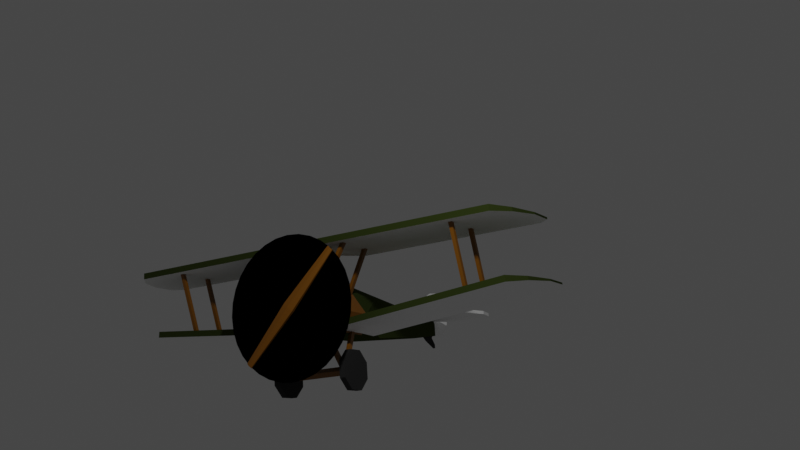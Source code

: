 # Source: sc.blend  (saved by Blender 2.80.39; exported with 4.5.12 LTS)
import bpy
from mathutils import Matrix  # noqa: F401  (used for matrix-valued properties, if any)

bpy.ops.wm.read_factory_settings(use_empty=True)
scene = bpy.context.scene
scene.name = 'Scene'

# ---- collections
col_collection = bpy.data.collections.new('Collection'); scene.collection.children.link(col_collection)
col_plane = bpy.data.collections.new('Plane'); scene.collection.children.link(col_plane)
col_bgi = bpy.data.collections.new('BGI'); scene.collection.children.link(col_bgi)

# ---- materials (node trees are filled in below, after node groups)
mat_wheels = bpy.data.materials.new('Wheels')
mat_wheels.use_transparent_shadow = False
mat_wheels.roughness = 0.25
mat_wood_001 = bpy.data.materials.new('Wood.001')
mat_wood_001.use_transparent_shadow = False
mat_wood_001.roughness = 0.25
mat_light_metal = bpy.data.materials.new('Light Metal')
mat_light_metal.use_transparent_shadow = False
mat_light_metal.roughness = 0.25
mat_white_paint = bpy.data.materials.new('White Paint')
mat_white_paint.use_transparent_shadow = False
mat_white_paint.roughness = 0.25
mat_green_paint = bpy.data.materials.new('Green Paint')
mat_green_paint.use_transparent_shadow = False
mat_green_paint.roughness = 0.25
mat_prop = bpy.data.materials.new('Prop')
mat_prop.surface_render_method = 'BLENDED'
mat_prop.blend_method = 'BLEND'
mat_prop.use_transparency_overlap = False
mat_prop.show_transparent_back = False
mat_prop.roughness = 0.25

# ---- material node trees
mat_wheels.use_nodes = True; mat_wheels.node_tree.nodes.clear()
_N = mat_wheels.node_tree.nodes; _L = mat_wheels.node_tree.links
n0 = _N.new('ShaderNodeOutputMaterial'); n0.name = 'Material Output'; n0.location = (300, 300)
n1 = _N.new('ShaderNodeBsdfPrincipled'); n1.name = 'Principled BSDF'; n1.location = (10, 300)
n1.distribution = 'GGX'
n1.subsurface_method = 'BURLEY'
n1.inputs[0].default_value = (0.03106, 0.03106, 0.03106, 1.0)
n1.inputs[2].default_value = 0.7
n1.inputs[3].default_value = 1.45
n1.inputs[13].default_value = 0.0
_L.new(n1.outputs[0], n0.inputs[0])
n0.is_active_output = True
mat_wood_001.use_nodes = True; mat_wood_001.node_tree.nodes.clear()
_N = mat_wood_001.node_tree.nodes; _L = mat_wood_001.node_tree.links
n0 = _N.new('ShaderNodeOutputMaterial'); n0.name = 'Material Output'; n0.location = (300, 300)
n1 = _N.new('ShaderNodeBsdfPrincipled'); n1.name = 'Principled BSDF'; n1.location = (10, 300)
n1.distribution = 'GGX'
n1.subsurface_method = 'BURLEY'
n1.inputs[0].default_value = (0.2232, 0.08438, 0.0003035, 1.0)
n1.inputs[3].default_value = 1.45
_L.new(n1.outputs[0], n0.inputs[0])
n0.is_active_output = True
mat_light_metal.use_nodes = True; mat_light_metal.node_tree.nodes.clear()
_N = mat_light_metal.node_tree.nodes; _L = mat_light_metal.node_tree.links
n0 = _N.new('ShaderNodeOutputMaterial'); n0.name = 'Material Output'; n0.location = (300, 300)
n1 = _N.new('ShaderNodeBsdfPrincipled'); n1.name = 'Principled BSDF'; n1.location = (10, 300)
n1.distribution = 'GGX'
n1.subsurface_method = 'BURLEY'
n1.inputs[0].default_value = (0.6323, 0.7297, 0.7573, 1.0)
n1.inputs[1].default_value = 0.7
n1.inputs[3].default_value = 1.45
_L.new(n1.outputs[0], n0.inputs[0])
n0.is_active_output = True
mat_white_paint.use_nodes = True; mat_white_paint.node_tree.nodes.clear()
_N = mat_white_paint.node_tree.nodes; _L = mat_white_paint.node_tree.links
n0 = _N.new('ShaderNodeOutputMaterial'); n0.name = 'Material Output'; n0.location = (300, 300)
n1 = _N.new('ShaderNodeBsdfPrincipled'); n1.name = 'Principled BSDF'; n1.location = (10, 300)
n1.distribution = 'GGX'
n1.subsurface_method = 'BURLEY'
n1.inputs[0].default_value = (1.0, 1.0, 1.0, 1.0)
n1.inputs[3].default_value = 1.45
n1.inputs[13].default_value = 0.0
_L.new(n1.outputs[0], n0.inputs[0])
n0.is_active_output = True
mat_green_paint.use_nodes = True; mat_green_paint.node_tree.nodes.clear()
_N = mat_green_paint.node_tree.nodes; _L = mat_green_paint.node_tree.links
n0 = _N.new('ShaderNodeOutputMaterial'); n0.name = 'Material Output'; n0.location = (300, 300)
n1 = _N.new('ShaderNodeBsdfPrincipled'); n1.name = 'Principled BSDF'; n1.location = (10, 300)
n1.distribution = 'GGX'
n1.subsurface_method = 'BURLEY'
n1.inputs[0].default_value = (0.03542, 0.04931, 0.01098, 1.0)
n1.inputs[3].default_value = 1.45
n1.inputs[13].default_value = 0.0
_L.new(n1.outputs[0], n0.inputs[0])
n0.is_active_output = True
mat_prop.use_nodes = True; mat_prop.node_tree.nodes.clear()
_N = mat_prop.node_tree.nodes; _L = mat_prop.node_tree.links
n0 = _N.new('ShaderNodeOutputMaterial'); n0.name = 'Material Output'; n0.location = (298, 139)
n0.target = 'EEVEE'
n1 = _N.new('ShaderNodeBsdfTransparent'); n1.name = 'Transparent BSDF'; n1.location = (-102, 50)
n1.inputs[0].default_value = (0.9131, 0.5457, 0.159, 0.0315)
n2 = _N.new('ShaderNodeMixShader'); n2.name = 'Mix Shader'; n2.location = (0, 0)
n2.label = 'Disable Shadow'
n2.hide = True
n3 = _N.new('ShaderNodeLightPath'); n3.name = 'Light Path'; n3.location = (0, 0)
n3.hide = True
n4 = _N.new('ShaderNodeBsdfTransparent'); n4.name = 'Transparent BSDF.001'; n4.location = (0, 0)
n4.hide = True
_L.new(n1.outputs[0], n2.inputs[1])
_L.new(n2.outputs[0], n0.inputs[0])
_L.new(n3.outputs[1], n2.inputs[0])
_L.new(n4.outputs[0], n2.inputs[2])
n0.is_active_output = True

# ---- world
world_world = bpy.data.worlds.new('World'); scene.world = world_world
world_world.color = (0.05088, 0.05088, 0.05088)
world_world.use_sun_shadow = False
world_world.sun_shadow_jitter_overblur = 0.0

# ---- cameras
cam_camera = bpy.data.cameras.new('Camera')
cam_camera.clip_end = 100.0
cam_camera.ortho_scale = 7.314
cam_camera.dof.focus_distance = 0.0
cam_camera.dof.aperture_fstop = 128.0

# ---- lights
light_point = bpy.data.lights.new('Point', 'POINT')
light_point.transmission_factor = 0.0
light_point.energy = 1000.0
light_point.shadow_buffer_clip_start = 0.5
light_point.shadow_soft_size = 0.25
light_point.shadow_maximum_resolution = 0.006
light_point.use_absolute_resolution = True

# ---- meshes
me_circle = bpy.data.meshes.new('Circle')
me_circle.from_pydata([(3.344e-08, 0.2043, 1.892), (-0.2814, 0.2043, 1.776), (-0.3979, 0.2043, 1.495), (-0.2814, 0.2043, 1.213), (6.823e-08, 0.2043, 1.097), (0.2814, 0.2043, 1.213), (0.3979, 0.2043, 1.495), (0.2814, 0.2043, 1.776), (2.98e-08, 0.3579, 2.026), (-0.3754, 0.3579, 1.87), (-0.531, 0.3579, 1.495), (-0.3754, 0.3579, 1.119), (7.622e-08, 0.3579, 0.9636), (0.3754, 0.3579, 1.119), (0.531, 0.3579, 1.495), (0.3754, 0.3579, 1.87), (2.98e-08, 1.123, 2.026), (-0.3754, 1.123, 1.908), (-0.531, 0.7113, 1.495), (-0.3754, 0.7113, 1.119), (0.3754, 0.7113, 1.119), (0.531, 0.7113, 1.495), (0.3754, 1.123, 1.908), (3.258e-08, 1.785, 2.145), (-0.3309, 1.556, 1.908), (-0.468, 1.844, 1.495), (-0.3309, 1.844, 1.119), (-0.2644, 2.465, 1.87), (0.3309, 1.844, 1.119), (0.468, 1.844, 1.495), (0.3309, 1.556, 1.908), (-0.2644, 2.465, 1.119), (0.2644, 2.465, 1.119), (0.2644, 2.465, 1.87), (-0.1803, 4.606, 1.693), (-0.1803, 4.606, 1.353), (0.1803, 4.606, 1.353), (0.1803, 4.606, 1.693), (3.63e-08, 2.465, 2.065), (9.86e-09, 4.606, 1.822), (-0.05401, 5.125, 1.657), (-0.05401, 5.125, 1.422), (0.05401, 5.125, 1.422), (0.05401, 5.125, 1.657), (5.548e-08, 5.125, 1.876), (-0.32, 1.155, 1.503), (0.32, 1.155, 1.503), (-0.282, 1.524, 1.503), (0.282, 1.524, 1.503), (-0.05204, 4.88, 1.307), (-0.07569, 4.798, 1.401), (-0.05204, 4.967, 1.364), (-0.07569, 4.997, 1.443), (0.05204, 4.88, 1.307), (0.07569, 4.798, 1.401), (0.05204, 4.967, 1.364), (0.07569, 4.997, 1.443), (-0.02471, 5.136, 1.163), (-0.02471, 5.128, 1.243), (0.02471, 5.136, 1.163), (0.02471, 5.128, 1.243), (-0.6631, 1.083, 0.7318), (-0.7746, 1.083, 0.7318), (0.6631, 1.293, 0.5236), (0.7746, 1.293, 0.5236), (0.6631, 1.295, 0.2276), (0.7746, 1.295, 0.2276), (0.6631, 1.087, 0.01715), (0.7746, 1.087, 0.01715), (0.6631, 0.7907, 0.0156), (0.7746, 0.7907, 0.0156), (0.6631, 0.5802, 0.2238), (0.7746, 0.5802, 0.2238), (0.6631, 0.5787, 0.5199), (0.7746, 0.5787, 0.5199), (0.6631, 0.7869, 0.7303), (0.7746, 0.7869, 0.7303), (0.6631, 1.083, 0.7318), (0.7746, 1.083, 0.7318), (-0.6631, 0.7869, 0.7303), (-0.7746, 0.7869, 0.7303), (-0.6631, 0.5787, 0.5199), (-0.7746, 0.5787, 0.5199), (-0.6631, 0.5802, 0.2238), (-0.7746, 0.5802, 0.2238), (-0.6631, 0.7907, 0.0156), (-0.7746, 0.7907, 0.0156), (-0.6631, 1.087, 0.01715), (-0.7746, 1.087, 0.01715), (-0.6631, 1.295, 0.2276), (-0.7746, 1.295, 0.2276), (-0.6631, 1.293, 0.5236), (-0.7746, 1.293, 0.5236), (-0.7196, 0.9372, 0.2989), (-0.7196, 0.8569, 0.3791), (-0.7196, 1.017, 0.3791), (-0.7196, 0.9372, 0.4594), (0.7196, 0.9372, 0.2989), (0.7196, 0.8569, 0.3791), (0.7196, 1.017, 0.3791), (0.7196, 0.9372, 0.4594), (0.5041, 0.9043, 0.393), (0.279, 1.531, 1.238), (0.5041, 0.9771, 0.345), (0.279, 1.604, 1.19), (0.5722, 0.9132, 0.4065), (0.347, 1.54, 1.252), (0.5722, 0.986, 0.3584), (0.347, 1.613, 1.204), (0.5041, 0.8878, 0.3542), (0.279, 0.5298, 1.25), (0.5041, 0.9699, 0.3835), (0.279, 0.6119, 1.279), (0.5722, 0.8824, 0.3693), (0.347, 0.5244, 1.265), (0.5722, 0.9645, 0.3987), (0.347, 0.6065, 1.294), (-0.5041, 0.9043, 0.393), (-0.279, 1.531, 1.238), (-0.5041, 0.9771, 0.345), (-0.279, 1.604, 1.19), (-0.5721, 0.9132, 0.4065), (-0.347, 1.54, 1.252), (-0.5721, 0.986, 0.3584), (-0.347, 1.613, 1.204), (-0.5041, 0.8878, 0.3542), (-0.279, 0.5298, 1.25), (-0.5041, 0.9699, 0.3835), (-0.279, 0.6119, 1.279), (-0.5721, 0.8824, 0.3693), (-0.347, 0.5244, 1.265), (-0.5721, 0.9645, 0.3987), (-0.347, 0.6065, 1.294), (0.03026, 4.475, 2.037), (0.03026, 4.226, 1.764), (0.03026, 5.12, 2.343), (0.03026, 5.12, 1.695), (-0.03026, 4.475, 2.037), (-0.03026, 4.226, 1.764), (-0.03026, 5.12, 2.343), (-0.03026, 5.12, 1.695), (-1.096, 4.533, 1.732), (-1.096, 4.533, 1.798), (-1.258, 5.105, 1.732), (-1.258, 5.105, 1.798), (1.096, 4.533, 1.732), (1.096, 4.533, 1.798), (1.258, 5.105, 1.732), (1.258, 5.105, 1.798), (-1.257, 5.102, 1.732), (-1.257, 5.102, 1.798), (-1.188, 5.468, 1.732), (-1.188, 5.468, 1.798), (0.00134, 5.102, 1.732), (0.00134, 5.102, 1.798), (-0.2354, 5.468, 1.732), (-0.2354, 5.468, 1.798), (1.257, 5.102, 1.732), (1.257, 5.102, 1.798), (1.188, 5.468, 1.732), (1.188, 5.468, 1.798), (-0.00134, 5.102, 1.732), (-0.00134, 5.102, 1.798), (0.2354, 5.468, 1.732), (0.2354, 5.468, 1.798), (-1.071, 4.548, 1.769), (-0.2044, 3.514, 1.47), (1.071, 4.548, 1.769), (0.2044, 3.514, 1.47), (0.1382, 0.3189, 2.029), (0.1139, 0.3189, 2.043), (0.1139, 1.155, 2.071), (0.1139, 0.3189, 2.071), (0.1631, 1.155, 2.043), (0.1631, 0.3189, 2.043), (0.1631, 1.155, 1.986), (0.1631, 0.3189, 1.986), (0.1139, 1.155, 1.958), (0.1139, 0.3189, 1.958), (0.06469, 1.155, 1.986), (0.06469, 0.3189, 1.986), (0.06469, 1.155, 2.043), (0.06469, 0.3189, 2.043), (0.1382, 0.3189, 2.001), (0.1139, 0.3189, 1.987), (0.08968, 0.3189, 2.001), (0.08968, 0.3189, 2.029), (0.1382, 0.2255, 2.029), (0.1139, 0.2255, 2.043), (0.1382, 0.2255, 2.001), (0.1139, 0.2255, 1.987), (0.08968, 0.2255, 2.001), (0.08968, 0.2255, 2.029), (-0.08968, 0.3189, 2.029), (-0.1139, 0.3189, 2.043), (-0.1139, 1.155, 2.071), (-0.1139, 0.3189, 2.071), (-0.0647, 1.155, 2.043), (-0.0647, 0.3189, 2.043), (-0.0647, 1.155, 1.986), (-0.0647, 0.3189, 1.986), (-0.1139, 1.155, 1.958), (-0.1139, 0.3189, 1.958), (-0.1631, 1.155, 1.986), (-0.1631, 0.3189, 1.986), (-0.1631, 1.155, 2.043), (-0.1631, 0.3189, 2.043), (-0.08968, 0.3189, 2.001), (-0.1139, 0.3189, 1.987), (-0.1382, 0.3189, 2.001), (-0.1382, 0.3189, 2.029), (-0.08968, 0.2255, 2.029), (-0.1139, 0.2255, 2.043), (-0.08968, 0.2255, 2.001), (-0.1139, 0.2255, 1.987), (-0.1382, 0.2255, 2.001), (-0.1382, 0.2255, 2.029)], [(165, 166), (167, 168)], [(2, 1, 9, 10), (7, 6, 14, 15), (5, 4, 12, 13), (3, 2, 10, 11), (1, 0, 8, 9), (0, 7, 15, 8), (6, 5, 13, 14), (4, 3, 11, 12), (11, 19, 12), (11, 10, 18, 19), (9, 8, 16, 17), (8, 15, 22, 16), (14, 13, 20, 21), (20, 12, 19), (10, 9, 17, 18), (15, 14, 21, 22), (22, 21, 29, 30), (13, 12, 20), (19, 18, 25, 26), (1, 2, 3, 4, 5, 6, 7, 0), (34, 39, 44, 40), (21, 20, 28, 29), (26, 28, 20, 19), (18, 17, 24, 25), (28, 26, 31, 32), (33, 32, 36, 37), (32, 31, 35, 36), (27, 34, 35, 31), (38, 23, 30, 33), (23, 38, 27, 24), (36, 35, 41, 42), (37, 39, 38, 33), (34, 27, 38, 39), (30, 29, 33), (28, 32, 29), (32, 33, 29), (24, 27, 25), (25, 31, 26), (31, 25, 27), (37, 36, 42, 43), (35, 34, 40, 41), (39, 37, 43, 44), (16, 22, 17), (23, 24, 30), (24, 17, 45, 47), (17, 22, 46, 45), (22, 30, 48, 46), (30, 24, 47, 48), (46, 48, 47, 45), (49, 50, 52, 51), (51, 52, 56, 55), (55, 56, 54, 53), (53, 54, 50, 49), (55, 53, 59, 60), (53, 49, 57, 59), (51, 55, 60, 58), (49, 51, 58, 57), (97, 98, 94, 93), (92, 90, 88, 86, 84, 82, 80, 62), (63, 64, 66, 65), (95, 99, 97, 93), (90, 89, 87, 88), (65, 66, 68, 67), (95, 96, 100, 99), (88, 87, 85, 86), (67, 68, 70, 69), (101, 102, 104, 103), (86, 85, 83, 84), (69, 70, 72, 71), (89, 91, 61, 79, 81, 83, 85, 87), (84, 83, 81, 82), (71, 72, 74, 73), (80, 79, 61, 62), (82, 81, 79, 80), (73, 74, 76, 75), (66, 64, 78, 76, 74, 72, 70, 68), (62, 61, 91, 92), (75, 76, 78, 77), (103, 104, 108, 107), (92, 91, 89, 90), (77, 78, 64, 63), (63, 65, 67, 69, 71, 73, 75, 77), (100, 96, 94, 98), (107, 108, 106, 105), (105, 106, 102, 101), (108, 104, 102, 106), (109, 110, 112, 111), (111, 112, 116, 115), (115, 116, 114, 113), (113, 114, 110, 109), (116, 112, 110, 114), (117, 118, 120, 119), (119, 120, 124, 123), (123, 124, 122, 121), (121, 122, 118, 117), (124, 120, 118, 122), (125, 126, 128, 127), (127, 128, 132, 131), (131, 132, 130, 129), (129, 130, 126, 125), (132, 128, 126, 130), (133, 135, 136, 134), (137, 138, 140, 139), (136, 135, 139, 140), (133, 134, 138, 137), (135, 133, 137, 139), (41, 40, 44, 43, 42), (141, 142, 144, 143), (143, 144, 148, 147), (147, 148, 146, 145), (145, 146, 142, 141), (143, 147, 145, 141), (148, 144, 142, 146), (149, 150, 152, 151), (151, 152, 156, 155), (155, 156, 154, 153), (153, 154, 150, 149), (151, 155, 153, 149), (156, 152, 150, 154), (157, 158, 160, 159), (159, 160, 164, 163), (163, 164, 162, 161), (161, 162, 158, 157), (159, 163, 161, 157), (164, 160, 158, 162), (183, 169, 187, 189), (174, 172, 170, 169), (171, 172, 174, 173), (169, 170, 188, 187), (172, 182, 186, 170), (173, 174, 176, 175), (186, 185, 191, 192), (176, 174, 169, 183), (175, 176, 178, 177), (187, 188, 192, 191, 190, 189), (182, 180, 185, 186), (177, 178, 180, 179), (180, 178, 184, 185), (185, 184, 190, 191), (179, 180, 182, 181), (184, 183, 189, 190), (178, 176, 183, 184), (181, 182, 172, 171), (171, 173, 175, 177, 179, 181), (170, 186, 192, 188), (207, 193, 211, 213), (198, 196, 194, 193), (195, 196, 198, 197), (193, 194, 212, 211), (196, 206, 210, 194), (197, 198, 200, 199), (210, 209, 215, 216), (200, 198, 193, 207), (199, 200, 202, 201), (211, 212, 216, 215, 214, 213), (206, 204, 209, 210), (201, 202, 204, 203), (204, 202, 208, 209), (209, 208, 214, 215), (203, 204, 206, 205), (208, 207, 213, 214), (202, 200, 207, 208), (205, 206, 196, 195), (195, 197, 199, 201, 203, 205), (194, 210, 216, 212)])
me_circle.polygons.foreach_set('material_index', [2, 2, 2, 2, 2, 2, 2, 2, 2, 2, 2, 2, 2, 2, 2, 2, 1, 2, 4, 2, 4, 1, 4, 4, 4, 4, 4, 4, 4, 4, 4, 4, 4, 4, 4, 4, 4, 4, 4, 4, 4, 4, 1, 1, 1, 1, 1, 1, 1, 0, 0, 0, 0, 0, 0, 0, 0, 1, 0, 0, 1, 0, 0, 1, 0, 0, 1, 0, 0, 0, 0, 0, 0, 0, 0, 0, 0, 0, 1, 0, 0, 0, 1, 1, 1, 1, 1, 1, 1, 1, 1, 1, 1, 1, 1, 1, 1, 1, 1, 1, 1, 3, 3, 0, 3, 3, 3, 3, 0, 3, 3, 3, 3, 3, 3, 3, 0, 3, 3, 3, 3, 3, 0, 3, 3, 0, 0, 0, 0, 0, 0, 0, 0, 0, 0, 0, 0, 0, 0, 0, 0, 0, 0, 0, 0, 0, 0, 0, 0, 0, 0, 0, 0, 0, 0, 0, 0, 0, 0, 0, 0, 0, 0, 0, 0])
_uv = me_circle.uv_layers.new(name='UVMap')
_uv.uv.foreach_set('vector', [0.5927, 0.1067, 0.5759, 0.1549, 0.5445, 0.1468, 0.5645, 0.09261, 0.5736, 0.2619, 0.5895, 0.3157, 0.5561, 0.3279, 0.5396, 0.2675, 0.616, 0.3682, 0.6565, 0.4151, 0.6306, 0.4494, 0.5838, 0.3887, 0.6194, 0.06425, 0.5927, 0.1067, 0.5645, 0.09261, 0.5959, 0.04467, 0.5759, 0.1549, 0.5692, 0.2075, 0.5358, 0.2061, 0.5445, 0.1468, 0.5692, 0.2075, 0.5736, 0.2619, 0.5396, 0.2675, 0.5358, 0.2061, 0.5895, 0.3157, 0.616, 0.3682, 0.5838, 0.3887, 0.5561, 0.3279, 0.6565, 0.0301, 0.6194, 0.06425, 0.5959, 0.04467, 0.6406, 0.0004275, 0.5959, 0.04467, 0.55, 0.009522, 0.6406, 0.0004275, 0.5959, 0.04467, 0.5645, 0.09261, 0.5132, 0.06961, 0.55, 0.009522, 0.5445, 0.1468, 0.5358, 0.2061, 0.4129, 0.1988, 0.4216, 0.1284, 0.5358, 0.2061, 0.5396, 0.2675, 0.4102, 0.2718, 0.4129, 0.1988, 0.5561, 0.3279, 0.5838, 0.3887, 0.5289, 0.4217, 0.4948, 0.3489, 0.4874, 0.6488, 0.5779, 0.6463, 0.5779, 0.7368, 0.5645, 0.09261, 0.5445, 0.1468, 0.4216, 0.1284, 0.5132, 0.06961, 0.5396, 0.2675, 0.5561, 0.3279, 0.4948, 0.3489, 0.4102, 0.2718, 0.2679, 0.07263, 0.3403, 0.0004275, 0.3431, 0.1894, 0.2686, 0.1458, 0.5838, 0.3887, 0.6306, 0.4494, 0.5289, 0.4217, 0.2045, 0.751, 0.1354, 0.7518, 0.1382, 0.5628, 0.2045, 0.5606, 0.8268, 0.7881, 0.878, 0.7881, 0.9142, 0.8243, 0.9142, 0.8755, 0.878, 0.9117, 0.8268, 0.9117, 0.7906, 0.8755, 0.7906, 0.8243, 0.1146, 0.09381, 0.07779, 0.08897, 0.07755, 0.0004275, 0.1156, 0.004169, 0.3403, 0.0004275, 0.4093, 0.001239, 0.4093, 0.1916, 0.3431, 0.1894, 0.1908, 0.7601, 0.1908, 0.8714, 0.0004275, 0.8789, 0.0004275, 0.7527, 0.1354, 0.7518, 0.06302, 0.6796, 0.06371, 0.6064, 0.1382, 0.5628, 0.1908, 0.8714, 0.1908, 0.7601, 0.2952, 0.7713, 0.2952, 0.8602, 0.2805, 0.2986, 0.4078, 0.2966, 0.3764, 0.659, 0.3195, 0.6584, 0.2952, 0.8602, 0.2952, 0.7713, 0.6573, 0.7855, 0.6573, 0.8461, 0.07565, 0.4536, 0.1146, 0.09381, 0.1715, 0.0932, 0.2029, 0.4556, 0.2253, 0.3041, 0.2053, 0.1912, 0.2686, 0.1458, 0.2805, 0.2986, 0.0004275, 0.5611, 0.02044, 0.4481, 0.07565, 0.4536, 0.06371, 0.6064, 0.6573, 0.8461, 0.6573, 0.7855, 0.7453, 0.8067, 0.7453, 0.8248, 0.3195, 0.6584, 0.2827, 0.6633, 0.2253, 0.3041, 0.2805, 0.2986, 0.1146, 0.09381, 0.07565, 0.4536, 0.02044, 0.4481, 0.07779, 0.08897, 0.2686, 0.1458, 0.3431, 0.1894, 0.2805, 0.2986, 0.4093, 0.1916, 0.4078, 0.2966, 0.3431, 0.1894, 0.4078, 0.2966, 0.2805, 0.2986, 0.3431, 0.1894, 0.06371, 0.6064, 0.07565, 0.4536, 0.1382, 0.5628, 0.1382, 0.5628, 0.2029, 0.4556, 0.2045, 0.5606, 0.2029, 0.4556, 0.1382, 0.5628, 0.07565, 0.4536, 0.3195, 0.6584, 0.3764, 0.659, 0.361, 0.75, 0.3205, 0.7481, 0.1715, 0.0932, 0.1146, 0.09381, 0.1156, 0.004169, 0.1561, 0.002244, 0.2827, 0.6633, 0.3195, 0.6584, 0.3205, 0.7481, 0.2824, 0.7518, 0.7898, 0.1334, 0.7724, 0.1972, 0.7677, 0.07106, 0.7898, 0.3411, 0.7178, 0.3726, 0.7586, 0.2691, 0.7486, 0.0004275, 0.7677, 0.07106, 0.6999, 0.08291, 0.6836, 0.02271, 0.7677, 0.07106, 0.7724, 0.1972, 0.7039, 0.1904, 0.6999, 0.08291, 0.7724, 0.1972, 0.7586, 0.2691, 0.6921, 0.2517, 0.7039, 0.1904, 0.7586, 0.2691, 0.7178, 0.3726, 0.6573, 0.3399, 0.6921, 0.2517, 0.2834, 0.8797, 0.3454, 0.8861, 0.3454, 0.9809, 0.2834, 0.9873, 0.8607, 0.5682, 0.8478, 0.5537, 0.8787, 0.5446, 0.8788, 0.5605, 0.8788, 0.5605, 0.8787, 0.5446, 0.9036, 0.5472, 0.8983, 0.5608, 0.8448, 0.5966, 0.833, 0.6041, 0.8325, 0.5717, 0.8499, 0.5809, 0.8499, 0.5809, 0.8325, 0.5717, 0.8478, 0.5537, 0.8607, 0.5682, 0.8448, 0.5966, 0.8499, 0.5809, 0.8864, 0.6129, 0.8728, 0.6161, 0.8499, 0.5809, 0.8607, 0.5682, 0.8926, 0.6069, 0.8864, 0.6129, 0.8788, 0.5605, 0.8983, 0.5608, 0.9036, 0.5913, 0.8964, 0.5936, 0.8607, 0.5682, 0.8788, 0.5605, 0.8964, 0.5936, 0.8926, 0.6069, 0.4865, 0.6923, 0.4674, 0.6923, 0.4674, 0.4503, 0.4865, 0.4503, 0.8794, 0.1566, 0.9146, 0.1214, 0.9644, 0.1214, 0.9996, 0.1566, 0.9996, 0.2064, 0.9644, 0.2416, 0.9146, 0.2416, 0.8794, 0.2064, 0.7833, 0.473, 0.7646, 0.473, 0.7646, 0.4232, 0.7833, 0.4232, 0.4293, 0.4503, 0.4293, 0.6923, 0.4102, 0.6923, 0.4102, 0.4503, 0.9527, 0.5944, 0.9339, 0.5944, 0.9339, 0.5446, 0.9527, 0.5446, 0.7833, 0.4232, 0.7646, 0.4232, 0.7646, 0.3734, 0.7833, 0.3734, 0.4293, 0.4503, 0.4484, 0.4503, 0.4484, 0.6923, 0.4293, 0.6923, 0.9527, 0.9427, 0.9339, 0.9427, 0.9339, 0.8929, 0.9527, 0.8929, 0.7833, 0.7715, 0.7646, 0.7715, 0.7646, 0.7218, 0.7833, 0.7218, 0.7351, 0.4487, 0.7351, 0.7357, 0.7072, 0.3763, 0.7119, 0.45, 0.9527, 0.8929, 0.9339, 0.8929, 0.9339, 0.8432, 0.9527, 0.8432, 0.7833, 0.7218, 0.7646, 0.7218, 0.7646, 0.672, 0.7833, 0.672, 0.8325, 0.5085, 0.8325, 0.4588, 0.8677, 0.4236, 0.9175, 0.4236, 0.9527, 0.4588, 0.9527, 0.5085, 0.9175, 0.5437, 0.8677, 0.5437, 0.9527, 0.8432, 0.9339, 0.8432, 0.9339, 0.7934, 0.9527, 0.7934, 0.7833, 0.672, 0.7646, 0.672, 0.7646, 0.6222, 0.7833, 0.6222, 0.9527, 0.7436, 0.9339, 0.7436, 0.9339, 0.6939, 0.9527, 0.6939, 0.9527, 0.7934, 0.9339, 0.7934, 0.9339, 0.7436, 0.9527, 0.7436, 0.7833, 0.6222, 0.7646, 0.6222, 0.7646, 0.5725, 0.7833, 0.5725, 0.8794, 0.08538, 0.8794, 0.03562, 0.9146, 0.0004275, 0.9644, 0.0004275, 0.9996, 0.03562, 0.9996, 0.08538, 0.9644, 0.1206, 0.9146, 0.1206, 0.9527, 0.6939, 0.9339, 0.6939, 0.9339, 0.6441, 0.9527, 0.6441, 0.7833, 0.5725, 0.7646, 0.5725, 0.7646, 0.5227, 0.7833, 0.5227, 0.7119, 0.45, 0.7072, 0.3763, 0.7119, 0.3786, 0.7177, 0.4494, 0.9527, 0.6441, 0.9339, 0.6441, 0.9339, 0.5944, 0.9527, 0.5944, 0.7833, 0.5227, 0.7646, 0.5227, 0.7646, 0.473, 0.7833, 0.473, 0.9146, 0.3626, 0.8794, 0.3274, 0.8794, 0.2776, 0.9146, 0.2424, 0.9644, 0.2424, 0.9996, 0.2776, 0.9996, 0.3274, 0.9644, 0.3626, 0.4484, 0.6923, 0.4484, 0.4503, 0.4674, 0.4503, 0.4674, 0.6923, 0.7177, 0.4494, 0.7119, 0.3786, 0.717, 0.3734, 0.7255, 0.4492, 0.7255, 0.4492, 0.717, 0.3734, 0.7351, 0.7357, 0.7069, 0.4506, 0.7119, 0.3786, 0.7072, 0.3763, 0.7351, 0.7357, 0.717, 0.3734, 0.6343, 0.679, 0.6533, 0.4529, 0.6545, 0.4503, 0.6545, 0.6797, 0.5828, 0.6689, 0.6545, 0.4503, 0.6523, 0.4527, 0.5982, 0.6739, 0.5982, 0.6739, 0.6523, 0.4527, 0.654, 0.4539, 0.6179, 0.6792, 0.6179, 0.6792, 0.654, 0.4539, 0.6533, 0.4529, 0.6343, 0.679, 0.6523, 0.4527, 0.6545, 0.4503, 0.6533, 0.4529, 0.654, 0.4539, 0.8362, 0.4208, 0.8395, 0.3801, 0.8424, 0.3819, 0.8408, 0.4209, 0.8408, 0.4209, 0.8424, 0.3819, 0.8446, 0.3814, 0.8444, 0.4209, 0.8444, 0.4209, 0.8446, 0.3814, 0.8786, 0.0004275, 0.8786, 0.4227, 0.8325, 0.4204, 0.8786, 0.0004275, 0.8395, 0.3801, 0.8362, 0.4208, 0.8446, 0.3814, 0.8424, 0.3819, 0.8395, 0.3801, 0.8786, 0.0004275, 0.6688, 0.3747, 0.6711, 0.4223, 0.6675, 0.426, 0.6624, 0.375, 0.6624, 0.375, 0.6675, 0.426, 0.7061, 0.741, 0.6573, 0.3756, 0.7061, 0.3734, 0.7061, 0.741, 0.6741, 0.4239, 0.6737, 0.3746, 0.6737, 0.3746, 0.6741, 0.4239, 0.6711, 0.4223, 0.6688, 0.3747, 0.7061, 0.741, 0.6675, 0.426, 0.6711, 0.4223, 0.6741, 0.4239, 0.8501, 0.749, 0.7906, 0.6448, 0.8991, 0.6365, 0.8991, 0.7872, 0.5243, 0.5047, 0.5819, 0.4597, 0.5819, 0.6369, 0.4974, 0.6024, 0.5784, 0.6454, 0.4874, 0.6079, 0.4974, 0.6024, 0.5819, 0.6369, 0.5169, 0.4953, 0.5746, 0.4503, 0.5819, 0.4597, 0.5243, 0.5047, 0.4874, 0.6079, 0.5118, 0.5015, 0.5243, 0.5047, 0.4974, 0.6024, 0.7646, 0.8487, 0.7646, 0.8092, 0.7737, 0.7724, 0.7828, 0.8092, 0.7828, 0.8487, 0.7906, 0.06773, 0.8246, 0.07103, 0.7917, 0.01882, 0.8317, 0.0004275, 0.8317, 0.0004275, 0.7917, 0.01882, 0.7917, 0.617, 0.8317, 0.6356, 0.8317, 0.6356, 0.7917, 0.617, 0.83, 0.5644, 0.796, 0.5678, 0.796, 0.5678, 0.83, 0.5644, 0.8246, 0.07103, 0.7906, 0.06773, 0.8317, 0.0004275, 0.8317, 0.6356, 0.796, 0.5678, 0.7906, 0.06773, 0.7917, 0.617, 0.7917, 0.01882, 0.8246, 0.07103, 0.83, 0.5644, 0.9813, 0.7807, 0.9535, 0.7633, 0.975, 0.7309, 0.9573, 0.7338, 0.9573, 0.7338, 0.975, 0.7309, 0.9764, 0.5155, 0.9572, 0.513, 0.9572, 0.513, 0.9764, 0.5155, 0.9558, 0.4412, 0.9813, 0.4236, 0.9813, 0.4236, 0.9558, 0.4412, 0.9535, 0.7633, 0.9813, 0.7807, 0.9573, 0.7338, 0.9572, 0.513, 0.9813, 0.4236, 0.9813, 0.7807, 0.9764, 0.5155, 0.975, 0.7309, 0.9535, 0.7633, 0.9558, 0.4412, 0.7638, 0.7305, 0.7359, 0.7132, 0.7575, 0.6807, 0.7397, 0.6836, 0.7397, 0.6836, 0.7575, 0.6807, 0.7588, 0.4653, 0.7397, 0.4628, 0.7397, 0.4628, 0.7588, 0.4653, 0.7382, 0.3911, 0.7638, 0.3734, 0.7638, 0.3734, 0.7382, 0.3911, 0.7359, 0.7132, 0.7638, 0.7305, 0.7397, 0.6836, 0.7397, 0.4628, 0.7638, 0.3734, 0.7638, 0.7305, 0.7588, 0.4653, 0.7575, 0.6807, 0.7359, 0.7132, 0.7382, 0.3911, 0.5828, 0.7041, 0.5828, 0.6994, 0.5985, 0.6994, 0.5985, 0.7041, 0.6416, 0.6997, 0.6333, 0.6949, 0.6375, 0.6924, 0.6416, 0.6948, 0.1411, 0.9084, 0.0004276, 0.9084, 0.0004276, 0.8988, 0.1411, 0.8988, 0.5828, 0.6994, 0.5828, 0.6947, 0.5985, 0.6947, 0.5985, 0.6994, 0.6333, 0.6949, 0.6333, 0.6853, 0.6375, 0.6877, 0.6375, 0.6924, 0.1411, 0.8988, 0.0004276, 0.8988, 0.0004275, 0.8893, 0.1411, 0.8893, 0.5828, 0.69, 0.5828, 0.6852, 0.5985, 0.6852, 0.5985, 0.69, 0.6499, 0.6949, 0.6416, 0.6997, 0.6416, 0.6948, 0.6457, 0.6924, 0.1411, 0.8893, 0.0004275, 0.8893, 0.0004275, 0.8797, 0.1411, 0.8797, 0.4581, 0.7025, 0.454, 0.7002, 0.454, 0.6955, 0.4581, 0.6931, 0.4622, 0.6955, 0.4622, 0.7002, 0.6333, 0.6853, 0.6416, 0.6805, 0.6416, 0.6854, 0.6375, 0.6877, 0.1411, 0.9371, 0.0004275, 0.9371, 0.0004275, 0.9275, 0.1411, 0.9275, 0.6416, 0.6805, 0.6499, 0.6853, 0.6457, 0.6877, 0.6416, 0.6854, 0.5828, 0.6852, 0.5828, 0.6805, 0.5985, 0.6805, 0.5985, 0.6852, 0.1411, 0.9275, 0.0004275, 0.9275, 0.0004276, 0.918, 0.1411, 0.918, 0.5828, 0.7088, 0.5828, 0.7041, 0.5985, 0.7041, 0.5985, 0.7088, 0.6499, 0.6853, 0.6499, 0.6949, 0.6457, 0.6924, 0.6457, 0.6877, 0.1411, 0.918, 0.0004276, 0.918, 0.0004276, 0.9084, 0.1411, 0.9084, 0.4185, 0.7122, 0.4102, 0.7074, 0.4102, 0.6979, 0.4185, 0.6931, 0.4267, 0.6979, 0.4267, 0.7074, 0.5828, 0.6947, 0.5828, 0.69, 0.5985, 0.69, 0.5985, 0.6947, 0.5993, 0.7041, 0.5993, 0.6994, 0.615, 0.6994, 0.615, 0.7041, 0.6159, 0.6853, 0.6242, 0.6805, 0.6242, 0.6854, 0.6201, 0.6877, 0.1419, 0.9084, 0.2825, 0.9084, 0.2825, 0.918, 0.1419, 0.918, 0.5993, 0.6994, 0.5993, 0.6947, 0.615, 0.6947, 0.615, 0.6994, 0.6242, 0.6805, 0.6325, 0.6853, 0.6283, 0.6877, 0.6242, 0.6854, 0.1419, 0.918, 0.2825, 0.918, 0.2825, 0.9275, 0.1419, 0.9275, 0.5993, 0.69, 0.5993, 0.6852, 0.615, 0.6852, 0.615, 0.69, 0.6159, 0.6949, 0.6159, 0.6853, 0.6201, 0.6877, 0.6201, 0.6924, 0.1419, 0.9275, 0.2825, 0.9275, 0.2825, 0.9371, 0.1419, 0.9371, 0.4491, 0.7025, 0.445, 0.7002, 0.445, 0.6955, 0.4491, 0.6931, 0.4532, 0.6955, 0.4532, 0.7002, 0.6325, 0.6853, 0.6325, 0.6949, 0.6283, 0.6924, 0.6283, 0.6877, 0.1419, 0.8797, 0.2825, 0.8797, 0.2825, 0.8893, 0.1419, 0.8893, 0.6325, 0.6949, 0.6242, 0.6997, 0.6242, 0.6948, 0.6283, 0.6924, 0.5993, 0.6852, 0.5993, 0.6805, 0.615, 0.6805, 0.615, 0.6852, 0.1419, 0.8893, 0.2825, 0.8893, 0.2825, 0.8988, 0.1419, 0.8988, 0.5993, 0.7088, 0.5993, 0.7041, 0.615, 0.7041, 0.615, 0.7088, 0.6242, 0.6997, 0.6159, 0.6949, 0.6201, 0.6924, 0.6242, 0.6948, 0.1419, 0.8988, 0.2825, 0.8988, 0.2825, 0.9084, 0.1419, 0.9084, 0.4359, 0.7122, 0.4276, 0.7074, 0.4276, 0.6979, 0.4359, 0.6931, 0.4441, 0.6979, 0.4441, 0.7074, 0.5993, 0.6947, 0.5993, 0.69, 0.615, 0.69, 0.615, 0.6947])
me_circle.materials.append(mat_wheels)
me_circle.materials.append(mat_wood_001)
me_circle.materials.append(mat_light_metal)
me_circle.materials.append(mat_white_paint)
me_circle.materials.append(mat_green_paint)
me_circle.use_remesh_preserve_volume = False
me_circle.use_remesh_preserve_attributes = False
me_circle.use_mirror_vertex_groups = False
me_circle.update()
me_circle_001 = bpy.data.meshes.new('Circle.001')
me_circle_001.from_pydata([(0.08148, 0.3362, 0.04719), (0.08148, 0.3362, -0.0469), (2.622e-08, 0.3362, -0.09394), (3.532e-08, 0.006662, 0.0001462), (0.1185, 0.03017, 0.0001462), (-0.08148, 0.3362, -0.0469), (1.8e-08, 0.08059, 0.09423), (-0.08148, 0.08059, 0.04719), (-0.08148, 0.08059, -0.0469), (2.622e-08, 0.08059, -0.09394), (0.08148, 0.08059, -0.0469), (0.08148, 0.08059, 0.04719), (1.566e-08, 0.1072, 1.314), (-0.06298, 0.09223, 1.314), (-0.06298, 0.06219, 1.314), (2.202e-08, 0.04717, 1.314), (0.06298, 0.06219, 1.314), (0.06298, 0.09223, 1.314), (2.336e-08, 0.1499, 0.0001442), (-0.1185, 0.1243, 0.0001442), (-0.1185, 0.03017, 0.0001442), (-0.08148, 0.3362, 0.04719), (1.8e-08, 0.3362, 0.09423), (0.1185, 0.1243, 0.0001442), (1.566e-08, 0.1072, -1.314), (-0.06298, 0.09223, -1.314), (-0.06298, 0.06219, -1.314), (2.202e-08, 0.04717, -1.314), (0.06298, 0.06219, -1.314), (0.06298, 0.09223, -1.314), (-0.9336, 0.08396, 0.9336), (-0.7338, 0.08396, 1.098), (-0.5059, 0.08396, 1.219), (-0.2585, 0.08396, 1.294), (-0.001312, 0.08396, 1.32), (0.2559, 0.08396, 1.294), (0.5033, 0.08396, 1.219), (0.7312, 0.08396, 1.098), (0.931, 0.08396, 0.9336), (1.095, 0.08396, 0.7338), (1.217, 0.08396, 0.5059), (1.292, 0.08396, 0.2585), (1.317, 0.08396, 0.001312), (1.292, 0.08396, -0.2559), (1.217, 0.08396, -0.5033), (1.095, 0.08396, -0.7312), (0.931, 0.08396, -0.931), (0.7312, 0.08396, -1.095), (0.5033, 0.08396, -1.217), (0.2559, 0.08396, -1.292), (-0.001313, 0.08396, -1.317), (-0.2585, 0.08396, -1.292), (-0.5059, 0.08396, -1.217), (-0.7338, 0.08396, -1.095), (-0.9336, 0.08396, -0.931), (-1.098, 0.08396, -0.7312), (-1.219, 0.08396, -0.5033), (-1.294, 0.08396, -0.2559), (-1.32, 0.08396, 0.001313), (-1.294, 0.08396, 0.2585), (-1.219, 0.08396, 0.5059), (-1.098, 0.08396, 0.7338)], [], [(23, 4, 16, 17), (3, 20, 14, 15), (19, 18, 12, 13), (18, 23, 17, 12), (4, 3, 15, 16), (20, 19, 13, 14), (13, 12, 17, 16, 15, 14), (23, 4, 28, 29), (3, 20, 26, 27), (19, 18, 24, 25), (18, 23, 29, 24), (4, 3, 27, 28), (20, 19, 25, 26), (25, 24, 29, 28, 27, 26), (11, 10, 1, 0), (9, 8, 5, 2), (7, 6, 22, 21), (6, 11, 0, 22), (10, 9, 2, 1), (8, 7, 21, 5), (31, 32, 33, 34, 35, 36, 37, 38, 39, 40, 41, 42, 43, 44, 45, 46, 47, 48, 49, 50, 51, 52, 53, 54, 55, 56, 57, 58, 59, 60, 61, 30), (7, 8, 9, 10, 11, 6)])
me_circle_001.polygons.foreach_set('material_index', [1, 1, 1, 1, 1, 1, 1, 1, 1, 1, 1, 1, 1, 1, 1, 1, 1, 1, 1, 1, 0, 1])
_uv = me_circle_001.uv_layers.new(name='UVMap')
_uv.uv.foreach_set('vector', [0.05896, 0.9999, 0.02948, 0.9999, 0.03951, 0.8116, 0.04892, 0.8116, 0.9334, 0.0, 0.9705, 0.0002364, 0.9531, 0.4066, 0.9334, 0.4064, 0.8963, 0.407, 0.9334, 0.4068, 0.9334, 0.8132, 0.9137, 0.8134, 0.9334, 0.4068, 0.9705, 0.407, 0.9531, 0.8134, 0.9334, 0.8132, 0.8963, 0.000237, 0.9334, 0.0, 0.9334, 0.4064, 0.9137, 0.4066, 0.9705, 0.4068, 1.0, 0.4068, 0.99, 0.8133, 0.9806, 0.8133, 0.2068, 0.8116, 0.216, 0.8292, 0.216, 0.8489, 0.2068, 0.8511, 0.1977, 0.8336, 0.1977, 0.8138, 1.0, 0.4068, 0.9705, 0.4068, 0.9806, 0.0, 0.99, 1.843e-07, 0.8591, 0.4068, 0.8963, 0.407, 0.8789, 0.8136, 0.8591, 0.8134, 0.822, 0.0002586, 0.8591, 0.0, 0.8591, 0.4067, 0.8394, 0.4068, 0.8591, 0.0, 0.8963, 0.0002586, 0.8789, 0.4068, 0.8591, 0.4067, 0.822, 0.407, 0.8591, 0.4068, 0.8591, 0.8134, 0.8394, 0.8136, 0.02948, 1.0, 0.0, 1.0, 0.01003, 0.8116, 0.01945, 0.8116, 0.2207, 0.85, 0.216, 0.8308, 0.2207, 0.8116, 0.2301, 0.8116, 0.2348, 0.8308, 0.2301, 0.85, 0.1977, 0.8907, 0.1682, 0.8907, 0.1682, 0.8116, 0.1977, 0.8116, 0.1456, 0.8907, 0.1179, 0.8907, 0.1179, 0.8116, 0.1456, 0.8116, 0.1032, 0.8907, 0.0737, 0.8907, 0.0737, 0.8116, 0.1032, 0.8116, 0.0737, 0.8907, 0.05896, 0.8907, 0.05896, 0.8116, 0.0737, 0.8116, 0.1682, 0.8907, 0.1456, 0.8907, 0.1456, 0.8116, 0.1682, 0.8116, 0.1179, 0.8907, 0.1032, 0.8907, 0.1032, 0.8116, 0.1179, 0.8116, 0.2163, 0.0462, 0.2911, 0.01561, 0.3705, 5.272e-06, 0.4515, 0.0, 0.5309, 0.01559, 0.6057, 0.04618, 0.673, 0.09058, 0.7302, 0.1471, 0.7752, 0.2136, 0.8062, 0.2874, 0.822, 0.3658, 0.822, 0.4458, 0.8062, 0.5242, 0.7752, 0.598, 0.7302, 0.6645, 0.673, 0.721, 0.6057, 0.7654, 0.5309, 0.796, 0.4515, 0.8116, 0.3705, 0.8116, 0.2911, 0.7961, 0.2163, 0.7655, 0.149, 0.7211, 0.09176, 0.6645, 0.04678, 0.5981, 0.01579, 0.5242, 0.0, 0.4458, 1.121e-07, 0.3659, 0.01579, 0.2875, 0.04678, 0.2136, 0.09176, 0.1471, 0.149, 0.09062, 0.1032, 0.8907, 0.1179, 0.8907, 0.1456, 0.8907, 0.1682, 0.8907, 0.1977, 0.8907, 0.0737, 0.8907])
me_circle_001.materials.append(mat_prop)
me_circle_001.materials.append(mat_wood_001)
me_circle_001.use_remesh_preserve_volume = False
me_circle_001.use_remesh_preserve_attributes = False
me_circle_001.use_mirror_vertex_groups = False
me_circle_001.update()
me_cube_001 = bpy.data.meshes.new('Cube.001')
me_cube_001.from_pydata([(-0.03026, 5.121, 1.429), (-0.03026, 5.121, 2.345), (-0.03026, 5.365, 1.445), (-0.03026, 5.365, 2.375), (0.03027, 5.121, 1.429), (0.03027, 5.121, 2.345), (0.03027, 5.365, 1.445), (0.03027, 5.365, 2.375), (-0.03026, 5.503, 1.488), (-0.03026, 5.503, 2.332), (0.03027, 5.503, 1.488), (0.03027, 5.503, 2.332), (-0.03026, 5.709, 1.733), (-0.03026, 5.709, 2.087), (0.03027, 5.709, 1.733), (0.03027, 5.709, 2.087)], [], [(0, 1, 3, 2), (3, 7, 11, 9), (6, 7, 5, 4), (4, 5, 1, 0), (2, 6, 4, 0), (7, 3, 1, 5), (10, 8, 12, 14), (2, 3, 9, 8), (7, 6, 10, 11), (6, 2, 8, 10), (12, 13, 15, 14), (9, 11, 15, 13), (8, 9, 13, 12), (11, 10, 14, 15)])
_uv = me_cube_001.uv_layers.new(name='UVMap')
_uv.uv.foreach_set('vector', [0.4533, 0.0, 0.4533, 0.7036, 0.2651, 0.7266, 0.2651, 0.01209, 0.9533, 0.676, 1.0, 0.676, 1.0, 0.7862, 0.9533, 0.7862, 0.6416, 0.01209, 0.6416, 0.7266, 0.4533, 0.7036, 0.4533, 0.0, 0.9067, 0.7036, 0.9067, 0.0, 0.9533, 0.0, 0.9533, 0.7036, 0.9533, 0.3306, 1.0, 0.3306, 1.0, 0.5075, 0.9533, 0.5075, 1.0, 0.676, 0.9533, 0.676, 0.9533, 0.5075, 1.0, 0.5075, 1.0, 0.2209, 0.9533, 0.2209, 0.9533, 0.0, 1.0, 0.0, 0.2651, 0.01209, 0.2651, 0.7266, 0.1594, 0.6939, 0.1594, 0.04483, 0.6416, 0.7266, 0.6416, 0.01209, 0.7473, 0.04483, 0.7473, 0.6939, 1.0, 0.3306, 0.9533, 0.3306, 0.9533, 0.2209, 1.0, 0.2209, 0.9067, 0.9751, 0.9067, 0.7036, 0.9533, 0.7036, 0.9533, 0.9751, 0.9533, 0.7862, 1.0, 0.7862, 1.0, 1.0, 0.9533, 1.0, 0.1594, 0.04483, 0.1594, 0.6939, 0.0, 0.5051, 0.0, 0.2336, 0.7473, 0.6939, 0.7473, 0.04483, 0.9067, 0.2336, 0.9067, 0.5051])
me_cube_001.materials.append(mat_white_paint)
me_cube_001.use_remesh_preserve_volume = False
me_cube_001.use_remesh_preserve_attributes = False
me_cube_001.use_mirror_vertex_groups = False
me_cube_001.update()
me_plane_001 = bpy.data.meshes.new('Plane.001')
me_plane_001.from_pydata([(0.4633, 0.4536, 2.745), (3.862, 0.4536, 2.745), (0.4633, 1.905, 2.745), (3.862, 1.905, 2.745), (4.136, 0.7724, 2.702), (4.136, 1.905, 2.702), (4.326, 1.245, 2.665), (4.326, 1.74, 2.665), (0.4633, 0.4536, 2.627), (3.862, 0.4536, 2.627), (0.4633, 1.905, 2.627), (3.862, 1.905, 2.627), (4.136, 0.7724, 2.627), (4.136, 1.905, 2.627), (4.326, 1.245, 2.627), (4.326, 1.74, 2.627), (-0.4633, 0.4536, 2.745), (-3.862, 0.4536, 2.745), (-0.4633, 1.905, 2.745), (-3.862, 1.905, 2.745), (-4.136, 0.7724, 2.702), (-4.136, 1.905, 2.702), (-4.326, 1.245, 2.665), (-4.326, 1.74, 2.665), (-0.4633, 0.4536, 2.627), (-3.862, 0.4536, 2.627), (-0.4633, 1.905, 2.627), (-3.862, 1.905, 2.627), (-4.136, 0.7724, 2.627), (-4.136, 1.905, 2.627), (-4.326, 1.245, 2.627), (-4.326, 1.74, 2.627), (-0.1531, 1.546, 2.745), (-0.1531, 1.546, 2.627), (0.1531, 1.546, 2.745), (0.1531, 1.546, 2.627), (-0.1791, 0.8596, 1.254), (-3.851, 0.8596, 1.611), (-0.1791, 2.311, 1.254), (-3.851, 2.311, 1.611), (-4.128, 1.178, 1.595), (-4.128, 2.311, 1.595), (-4.321, 1.651, 1.576), (-4.321, 2.146, 1.576), (-0.1906, 0.8596, 1.136), (-3.862, 0.8596, 1.494), (-0.1906, 2.311, 1.136), (-3.862, 2.311, 1.494), (-4.135, 1.178, 1.52), (-4.135, 2.311, 1.52), (-4.324, 1.651, 1.539), (-4.324, 2.146, 1.539), (0.1791, 0.8596, 1.254), (3.851, 0.8596, 1.611), (0.1791, 2.311, 1.254), (3.851, 2.311, 1.611), (4.128, 1.178, 1.595), (4.128, 2.311, 1.595), (4.321, 1.651, 1.576), (4.321, 2.146, 1.576), (0.1906, 0.8596, 1.136), (3.862, 0.8596, 1.494), (0.1906, 2.311, 1.136), (3.862, 2.311, 1.494), (4.135, 1.178, 1.52), (4.135, 2.311, 1.52), (4.324, 1.651, 1.539), (4.324, 2.146, 1.539), (-0.8513, 0.6233, 2.643), (-0.7969, 0.6233, 2.678), (-0.8513, 0.7085, 2.643), (-0.7969, 0.7085, 2.678), (-0.3281, 0.6233, 1.788), (-0.2738, 0.6233, 1.823), (-0.3281, 0.7085, 1.788), (-0.2738, 0.7085, 1.823), (-0.8513, 1.325, 2.643), (-0.7969, 1.325, 2.678), (-0.8513, 1.41, 2.643), (-0.7969, 1.41, 2.678), (-0.3281, 1.453, 1.788), (-0.2738, 1.453, 1.823), (-0.3281, 1.538, 1.788), (-0.2738, 1.538, 1.823), (0.8513, 0.6233, 2.643), (0.7969, 0.6233, 2.678), (0.8513, 0.7085, 2.643), (0.7969, 0.7085, 2.678), (0.3281, 0.6233, 1.788), (0.2738, 0.6233, 1.823), (0.3281, 0.7085, 1.788), (0.2738, 0.7085, 1.823), (0.8513, 1.325, 2.643), (0.7969, 1.325, 2.678), (0.8513, 1.41, 2.643), (0.7969, 1.41, 2.678), (0.3281, 1.453, 1.788), (0.2738, 1.453, 1.823), (0.3281, 1.538, 1.788), (0.2738, 1.538, 1.823), (-3.057, 1.006, 1.492), (-3.057, 0.6227, 2.659), (-3.057, 1.076, 1.512), (-3.057, 0.6921, 2.679), (-2.989, 1.006, 1.492), (-2.989, 0.6227, 2.659), (-2.989, 1.076, 1.512), (-2.989, 0.6921, 2.679), (-3.057, 1.721, 1.492), (-3.057, 1.337, 2.659), (-3.057, 1.79, 1.512), (-3.057, 1.407, 2.679), (-2.989, 1.721, 1.492), (-2.989, 1.337, 2.659), (-2.989, 1.79, 1.512), (-2.989, 1.407, 2.679), (2.989, 1.006, 1.492), (2.989, 0.6227, 2.659), (2.989, 1.076, 1.512), (2.989, 0.6921, 2.679), (3.057, 1.006, 1.492), (3.057, 0.6227, 2.659), (3.057, 1.076, 1.512), (3.057, 0.6921, 2.679), (2.989, 1.721, 1.492), (2.989, 1.337, 2.659), (2.989, 1.79, 1.512), (2.989, 1.407, 2.679), (3.057, 1.721, 1.492), (3.057, 1.337, 2.659), (3.057, 1.79, 1.512), (3.057, 1.407, 2.679), (-2.975, 1.368, 1.462), (-0.8769, 1.368, 2.657), (-0.5232, 1.368, 1.197), (-2.919, 1.368, 2.671), (2.975, 1.368, 1.462), (0.8769, 1.368, 2.657), (0.5232, 1.368, 1.197), (2.919, 1.368, 2.671)], [(132, 133), (134, 135), (136, 137), (138, 139)], [(0, 2, 3, 1), (3, 5, 4, 1), (5, 7, 6, 4), (8, 9, 11, 10), (11, 9, 12, 13), (13, 12, 14, 15), (6, 7, 15, 14), (1, 4, 12, 9), (3, 2, 10, 11), (0, 1, 9, 8), (4, 6, 14, 12), (5, 3, 11, 13), (7, 5, 13, 15), (16, 18, 19, 17), (19, 21, 20, 17), (21, 23, 22, 20), (24, 25, 27, 26), (27, 25, 28, 29), (29, 28, 30, 31), (22, 23, 31, 30), (17, 20, 28, 25), (19, 18, 26, 27), (16, 17, 25, 24), (20, 22, 30, 28), (21, 19, 27, 29), (23, 21, 29, 31), (18, 26, 33, 32), (2, 10, 35, 34), (33, 35, 34, 32), (0, 8, 24, 16), (32, 16, 18), (34, 0, 2), (32, 34, 16), (16, 34, 0), (24, 33, 26), (8, 35, 10), (24, 8, 35), (33, 24, 35), (36, 38, 39, 37), (39, 41, 40, 37), (41, 43, 42, 40), (44, 45, 47, 46), (47, 45, 48, 49), (49, 48, 50, 51), (42, 43, 51, 50), (37, 40, 48, 45), (39, 38, 46, 47), (36, 37, 45, 44), (40, 42, 50, 48), (41, 39, 47, 49), (43, 41, 49, 51), (52, 54, 55, 53), (55, 57, 56, 53), (57, 59, 58, 56), (60, 61, 63, 62), (63, 61, 64, 65), (65, 64, 66, 67), (58, 59, 67, 66), (53, 56, 64, 61), (55, 54, 62, 63), (52, 53, 61, 60), (56, 58, 66, 64), (57, 55, 63, 65), (59, 57, 65, 67), (70, 71, 75, 74), (72, 73, 69, 68), (70, 74, 72, 68), (75, 71, 69, 73), (78, 79, 83, 82), (80, 81, 77, 76), (78, 82, 80, 76), (83, 79, 77, 81), (86, 87, 91, 90), (88, 89, 85, 84), (86, 90, 88, 84), (91, 87, 85, 89), (94, 95, 99, 98), (96, 97, 93, 92), (94, 98, 96, 92), (99, 95, 93, 97), (100, 101, 103, 102), (102, 103, 107, 106), (106, 107, 105, 104), (104, 105, 101, 100), (108, 109, 111, 110), (110, 111, 115, 114), (114, 115, 113, 112), (112, 113, 109, 108), (116, 117, 119, 118), (118, 119, 123, 122), (122, 123, 121, 120), (120, 121, 117, 116), (124, 125, 127, 126), (126, 127, 131, 130), (130, 131, 129, 128), (128, 129, 125, 124)])
me_plane_001.polygons.foreach_set('material_index', [2, 2, 2, 1, 1, 1, 2, 2, 2, 2, 2, 2, 2, 2, 2, 2, 1, 1, 1, 2, 2, 2, 2, 2, 2, 2, 2, 2, 2, 2, 2, 2, 2, 2, 1, 1, 1, 1, 2, 2, 2, 1, 1, 1, 2, 2, 2, 2, 2, 2, 2, 2, 2, 2, 1, 1, 1, 2, 2, 2, 2, 2, 2, 2, 0, 0, 0, 0, 0, 0, 0, 0, 0, 0, 0, 0, 0, 0, 0, 0, 0, 0, 0, 0, 0, 0, 0, 0, 0, 0, 0, 0, 0, 0, 0, 0])
_uv = me_plane_001.uv_layers.new(name='UVMap')
_uv.uv.foreach_set('vector', [0.1797, 0.553, 0.01378, 0.553, 0.01378, 0.9416, 0.1797, 0.9416, 0.01378, 0.9416, 0.01378, 0.9733, 0.1433, 0.9733, 0.1797, 0.9416, 0.01378, 0.9733, 0.03264, 0.9954, 0.08921, 0.9954, 0.1433, 0.9733, 0.1937, 0.4419, 0.1937, 0.05334, 0.3597, 0.05334, 0.3597, 0.4419, 0.3597, 0.05334, 0.1937, 0.05334, 0.2302, 0.022, 0.3597, 0.022, 0.3597, 0.022, 0.2302, 0.022, 0.2842, 0.0002535, 0.3408, 0.0002535, 0.08921, 0.9954, 0.03264, 0.9954, 0.03264, 0.9997, 0.08921, 0.9997, 0.1797, 0.9416, 0.1433, 0.9733, 0.1482, 0.9803, 0.1875, 0.9526, 0.01378, 0.9416, 0.01378, 0.553, 0.0002537, 0.553, 0.000254, 0.9416, 0.1797, 0.553, 0.1797, 0.9416, 0.1932, 0.9416, 0.1932, 0.553, 0.1433, 0.9733, 0.08921, 0.9954, 0.09055, 0.9995, 0.1459, 0.9814, 0.01378, 0.9733, 0.01378, 0.9416, 0.0004192, 0.9437, 0.005306, 0.9746, 0.03264, 0.9954, 0.01378, 0.9733, 0.008133, 0.9797, 0.02981, 0.9987, 0.1797, 0.447, 0.01378, 0.447, 0.01378, 0.05845, 0.1797, 0.05845, 0.01378, 0.05845, 0.01378, 0.02672, 0.1433, 0.02672, 0.1797, 0.05845, 0.01378, 0.02672, 0.03264, 0.004556, 0.08921, 0.004556, 0.1433, 0.02672, 0.1937, 0.5479, 0.1937, 0.9364, 0.3597, 0.9364, 0.3597, 0.5479, 0.3597, 0.9364, 0.1937, 0.9364, 0.2302, 0.9678, 0.3597, 0.9678, 0.3597, 0.9678, 0.2302, 0.9678, 0.2842, 0.9895, 0.3408, 0.9895, 0.08921, 0.004556, 0.03264, 0.004556, 0.03264, 0.0002537, 0.08921, 0.0002535, 0.1797, 0.05845, 0.1433, 0.02672, 0.1482, 0.01971, 0.1875, 0.04739, 0.01378, 0.05845, 0.01378, 0.447, 0.0002536, 0.447, 0.0002535, 0.05845, 0.1797, 0.447, 0.1797, 0.05845, 0.1932, 0.05845, 0.1932, 0.447, 0.1433, 0.02672, 0.08921, 0.004556, 0.09055, 0.0004665, 0.1459, 0.01857, 0.01378, 0.02672, 0.01378, 0.05845, 0.0004187, 0.05634, 0.005305, 0.02538, 0.03264, 0.004556, 0.01378, 0.02672, 0.008133, 0.02026, 0.02981, 0.001316, 0.01378, 0.447, 0.004932, 0.4573, 0.04595, 0.4927, 0.0548, 0.4825, 0.01378, 0.553, 0.004932, 0.5427, 0.04595, 0.5073, 0.0548, 0.5175, 0.04128, 0.4825, 0.04128, 0.5175, 0.0548, 0.5175, 0.0548, 0.4825, 0.1797, 0.553, 0.1932, 0.553, 0.1932, 0.447, 0.1797, 0.447, 0.0548, 0.4825, 0.1797, 0.447, 0.01378, 0.447, 0.0548, 0.5175, 0.1797, 0.553, 0.01378, 0.553, 0.0548, 0.4825, 0.0548, 0.5175, 0.1797, 0.447, 0.1797, 0.447, 0.0548, 0.5175, 0.1797, 0.553, 0.1937, 0.5479, 0.3186, 0.5124, 0.3597, 0.5479, 0.1937, 0.4419, 0.3186, 0.4774, 0.3597, 0.4419, 0.1937, 0.5479, 0.1937, 0.4419, 0.3186, 0.4774, 0.3186, 0.5124, 0.1937, 0.5479, 0.3186, 0.4774, 0.8402, 0.208, 0.8402, 0.374, 0.4184, 0.374, 0.4184, 0.208, 0.4184, 0.374, 0.3867, 0.374, 0.3867, 0.2445, 0.4184, 0.208, 0.3867, 0.374, 0.3645, 0.3551, 0.3645, 0.2985, 0.3867, 0.2445, 0.5261, 0.388, 0.5261, 0.8099, 0.3602, 0.8099, 0.3602, 0.388, 0.3602, 0.8099, 0.5261, 0.8099, 0.4897, 0.8412, 0.3602, 0.8412, 0.3602, 0.8412, 0.4897, 0.8412, 0.4356, 0.8629, 0.379, 0.8629, 0.3645, 0.2985, 0.3645, 0.3551, 0.3602, 0.3551, 0.3602, 0.2985, 0.4184, 0.208, 0.3867, 0.2445, 0.3796, 0.2395, 0.4073, 0.2002, 0.4184, 0.374, 0.8402, 0.374, 0.8402, 0.3875, 0.4184, 0.3875, 0.8402, 0.208, 0.4184, 0.208, 0.4184, 0.1945, 0.8402, 0.1945, 0.3867, 0.2445, 0.3645, 0.2985, 0.3604, 0.2972, 0.3785, 0.2418, 0.3867, 0.374, 0.4184, 0.374, 0.4163, 0.3873, 0.3853, 0.3824, 0.3645, 0.3551, 0.3867, 0.374, 0.3802, 0.3796, 0.3612, 0.3579, 0.8395, 0.01386, 0.8395, 0.1805, 0.421, 0.1794, 0.4159, 0.01386, 0.421, 0.1794, 0.3896, 0.1818, 0.3846, 0.05213, 0.4159, 0.01386, 0.3896, 0.1818, 0.3667, 0.1638, 0.3645, 0.1071, 0.3846, 0.05213, 0.5266, 0.8629, 0.5266, 0.4411, 0.6926, 0.4411, 0.6926, 0.8629, 0.6926, 0.4411, 0.5266, 0.4411, 0.5631, 0.4098, 0.6926, 0.4098, 0.6926, 0.4098, 0.5631, 0.4098, 0.6171, 0.388, 0.6737, 0.388, 0.3645, 0.1071, 0.3667, 0.1638, 0.3624, 0.164, 0.3602, 0.1073, 0.4159, 0.01386, 0.3846, 0.05213, 0.3773, 0.0473, 0.4043, 0.006244, 0.421, 0.1794, 0.8395, 0.1805, 0.8395, 0.194, 0.4204, 0.1929, 0.8395, 0.01386, 0.4159, 0.01386, 0.4159, 0.0002541, 0.8395, 0.0002535, 0.3846, 0.05213, 0.3645, 0.1071, 0.3603, 0.1059, 0.3763, 0.04977, 0.3896, 0.1818, 0.421, 0.1794, 0.4204, 0.1929, 0.389, 0.1904, 0.3667, 0.1638, 0.3896, 0.1818, 0.3834, 0.1877, 0.3635, 0.1668, 0.7602, 0.4207, 0.7676, 0.4206, 0.7676, 0.5352, 0.7602, 0.5354, 0.7847, 0.5354, 0.7773, 0.5352, 0.7773, 0.4206, 0.7847, 0.4207, 0.7944, 0.4207, 0.7944, 0.5354, 0.7847, 0.5354, 0.7847, 0.4207, 0.7676, 0.5352, 0.7676, 0.4206, 0.7773, 0.4206, 0.7773, 0.5352, 0.7257, 0.422, 0.733, 0.4219, 0.733, 0.5374, 0.7257, 0.5375, 0.7501, 0.5363, 0.7427, 0.5362, 0.7427, 0.4206, 0.7501, 0.4207, 0.7597, 0.422, 0.7597, 0.5375, 0.7501, 0.5363, 0.7501, 0.4207, 0.733, 0.5374, 0.733, 0.4219, 0.7427, 0.4206, 0.7427, 0.5362, 0.7602, 0.5946, 0.7676, 0.5945, 0.7676, 0.7091, 0.7602, 0.7093, 0.7847, 0.7093, 0.7773, 0.7091, 0.7773, 0.5945, 0.7847, 0.5946, 0.7944, 0.5946, 0.7944, 0.7093, 0.7847, 0.7093, 0.7847, 0.5946, 0.7676, 0.7091, 0.7676, 0.5945, 0.7773, 0.5945, 0.7773, 0.7091, 0.7257, 0.5959, 0.733, 0.5957, 0.733, 0.7113, 0.7257, 0.7114, 0.7501, 0.7102, 0.7427, 0.7101, 0.7427, 0.5945, 0.7501, 0.5946, 0.7597, 0.5959, 0.7597, 0.7114, 0.7501, 0.7102, 0.7501, 0.5946, 0.733, 0.7113, 0.733, 0.5957, 0.7427, 0.5945, 0.7427, 0.7101, 0.7091, 0.4209, 0.7091, 0.5614, 0.7008, 0.5611, 0.7008, 0.4206, 0.7008, 0.4206, 0.7008, 0.5611, 0.6931, 0.5611, 0.6931, 0.4206, 0.7252, 0.4206, 0.7252, 0.5611, 0.7169, 0.5614, 0.7169, 0.4209, 0.7169, 0.4209, 0.7169, 0.5614, 0.7091, 0.5614, 0.7091, 0.4209, 0.7091, 0.5948, 0.7091, 0.7353, 0.7008, 0.735, 0.7008, 0.5945, 0.7008, 0.5945, 0.7008, 0.735, 0.6931, 0.735, 0.6931, 0.5945, 0.7252, 0.5945, 0.7252, 0.735, 0.7169, 0.7353, 0.7169, 0.5948, 0.7169, 0.5948, 0.7169, 0.7353, 0.7091, 0.7353, 0.7091, 0.5948, 0.8335, 0.3963, 0.6931, 0.3963, 0.6933, 0.388, 0.8338, 0.388, 0.8338, 0.4201, 0.6933, 0.4201, 0.6933, 0.4123, 0.8338, 0.4123, 0.8338, 0.4123, 0.6933, 0.4123, 0.6931, 0.4041, 0.8335, 0.4041, 0.8335, 0.4041, 0.6931, 0.4041, 0.6931, 0.3963, 0.8335, 0.3963, 0.8335, 0.5702, 0.6931, 0.5702, 0.6933, 0.5619, 0.8338, 0.5619, 0.8338, 0.594, 0.6933, 0.594, 0.6933, 0.5862, 0.8338, 0.5862, 0.8338, 0.5862, 0.6933, 0.5862, 0.6931, 0.5779, 0.8335, 0.5779, 0.8335, 0.5779, 0.6931, 0.5779, 0.6931, 0.5702, 0.8335, 0.5702])
me_plane_001.materials.append(mat_wood_001)
me_plane_001.materials.append(mat_white_paint)
me_plane_001.materials.append(mat_green_paint)
me_plane_001.use_remesh_preserve_volume = False
me_plane_001.use_remesh_preserve_attributes = False
me_plane_001.use_mirror_vertex_groups = False
me_plane_001.update()

# ---- objects
ob_camera = bpy.data.objects.new('Camera', cam_camera)
ob_point = bpy.data.objects.new('Point', light_point)
ob_body = bpy.data.objects.new('Body', me_circle)
ob_prop = bpy.data.objects.new('Prop', me_circle_001)
ob_tail = bpy.data.objects.new('Tail', me_cube_001)
ob_wings = bpy.data.objects.new('Wings', me_plane_001)
ob_empty = bpy.data.objects.new('Empty', None)
ob_empty_001 = bpy.data.objects.new('Empty.001', None)
ob_empty_002 = bpy.data.objects.new('Empty.002', None)

# ---- transforms, parenting, visibility, modifiers, constraints
ob_camera.location = (11.73, -15.48, -1.761)
ob_camera.rotation_euler = (1.806, 0.0576, 0.5553)
ob_camera.lock_rotations_4d = False
ob_camera.empty_display_type = 'ARROWS'
ob_camera.color = (0.0, 0.0, 0.0, 0.0)
ob_camera.display_type = 'WIRE'
ob_camera.lineart.crease_threshold = 0.0
ob_point.location = (5.927, -5.52, 5.399)
ob_point.lineart.crease_threshold = 0.0
ob_body.location = (0.0, 0.0, 0.0)
ob_body.lineart.crease_threshold = 0.0
ob_prop.location = (0.0, 0.0, 1.495)
ob_prop.rotation_euler = (0.0, 0.7854, 0.0)
ob_prop.lineart.crease_threshold = 0.0
ob_tail.location = (0.0, 0.0, 0.0)
ob_tail.lineart.crease_threshold = 0.0
ob_wings.location = (0.0, 0.0, 0.0)
ob_wings.lineart.crease_threshold = 0.0
ob_empty.location = (-12.05, 5.487, -2.998)
ob_empty.rotation_euler = (1.571, -4.371e-08, 1.571)
ob_empty.scale = (12.36, 12.36, 12.36)
ob_empty.empty_display_type = 'IMAGE'
ob_empty.empty_image_depth = 'BACK'
ob_empty.empty_image_side = 'FRONT'
ob_empty.color = (1.0, 1.0, 1.0, 0.4)
ob_empty.lineart.crease_threshold = 0.0
ob_empty_001.location = (-1.392, 15.92, -0.9465)
ob_empty_001.rotation_euler = (1.571, -4.371e-08, 6.283)
ob_empty_001.scale = (12.36, 12.36, 12.36)
ob_empty_001.empty_display_type = 'IMAGE'
ob_empty_001.empty_image_depth = 'BACK'
ob_empty_001.empty_image_side = 'FRONT'
ob_empty_001.color = (1.0, 1.0, 1.0, 0.4)
ob_empty_001.lineart.crease_threshold = 0.0
ob_empty_002.location = (-1.605, 5.52, 8.786)
ob_empty_002.rotation_euler = (1.066e-14, 1.748e-07, 7.854)
ob_empty_002.scale = (12.36, 12.36, 12.36)
ob_empty_002.empty_display_type = 'IMAGE'
ob_empty_002.empty_image_depth = 'BACK'
ob_empty_002.empty_image_side = 'FRONT'
ob_empty_002.color = (1.0, 1.0, 1.0, 0.4)
ob_empty_002.lineart.crease_threshold = 0.0

# ---- collection membership
col_collection.objects.link(ob_camera)
col_collection.objects.link(ob_point)
col_plane.objects.link(ob_body)
col_plane.objects.link(ob_prop)
col_plane.objects.link(ob_tail)
col_plane.objects.link(ob_wings)
col_bgi.objects.link(ob_empty)
col_bgi.objects.link(ob_empty_001)
col_bgi.objects.link(ob_empty_002)

# ---- scene / render settings (as saved in the file)
scene.camera = ob_camera
scene.frame_start = 1; scene.frame_end = 250; scene.frame_set(1)
scene.render.engine = 'BLENDER_EEVEE_NEXT'
scene.render.film_transparent = True
scene.render.motion_blur_shutter = 1.0
scene.cycles.use_denoising = False
scene.cycles.samples = 128
scene.cycles.sampling_pattern = 'TABULATED_SOBOL'
scene.cycles.use_adaptive_sampling = False
scene.cycles.use_light_tree = False
scene.eevee.use_gtao = True
scene.view_settings.view_transform = 'Filmic'
bpy.context.view_layer.update()
